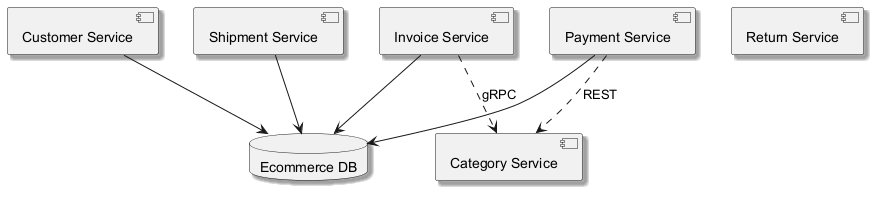

The diagram above was rendered by PlantUML. Its source (embedded in the PNG):
@startuml
skinparam backgroundColor #FFFFFF
skinparam classBackgroundColor #E8F4FA
skinparam classBorderColor #2C7DA0
skinparam shadowing true
component "Customer Service" as C_CustomerService
component "Invoice Service" as C_InvoiceService
component "Return Service" as C_ReturnService
component "Shipment Service" as C_ShipmentService
component "Payment Service" as C_PaymentService
component "Category Service" as C_CategoryService
database "Ecommerce DB" as DB_ecommerce
C_CustomerService --> DB_ecommerce
C_InvoiceService --> DB_ecommerce
C_ShipmentService --> DB_ecommerce
C_PaymentService --> DB_ecommerce
C_InvoiceService ..> C_CategoryService : gRPC
C_PaymentService ..> C_CategoryService : REST
@enduml